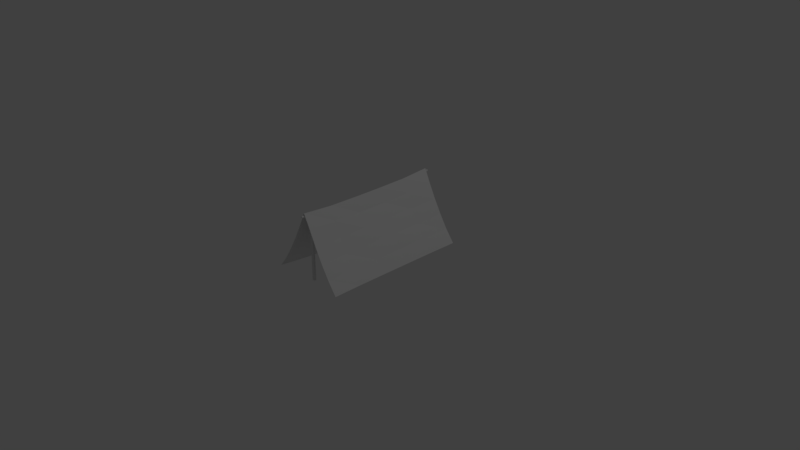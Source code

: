 # Source: tent.blend  (saved by Blender 2.79.0; exported with 4.5.12 LTS)
import bpy
from mathutils import Matrix  # noqa: F401  (used for matrix-valued properties, if any)

bpy.ops.wm.read_factory_settings(use_empty=True)
scene = bpy.context.scene
scene.name = 'Scene'

# ---- collections
col_collection_1 = bpy.data.collections.new('Collection 1'); scene.collection.children.link(col_collection_1)

# ---- materials (node trees are filled in below, after node groups)
mat_material_001 = bpy.data.materials.new('Material.001')
mat_material_001.alpha_threshold = 0.0
mat_material_001.use_transparent_shadow = False
mat_material_001.roughness = 0.5

# ---- material node trees

# ---- world
world_world = bpy.data.worlds.new('World'); scene.world = world_world
world_world.color = (0.05088, 0.05088, 0.05088)
world_world.use_sun_shadow = False
world_world.sun_shadow_jitter_overblur = 0.0
world_world.cycles.sampling_method = 'MANUAL'

# ---- cameras
cam_camera = bpy.data.cameras.new('Camera')
cam_camera.clip_end = 100.0
cam_camera.lens = 35.0
cam_camera.sensor_width = 32.0
cam_camera.sensor_height = 18.0
cam_camera.ortho_scale = 7.314
cam_camera.dof.focus_distance = 0.0
cam_camera.dof.aperture_fstop = 128.0

# ---- lights
light_lamp = bpy.data.lights.new('Lamp', 'POINT')
light_lamp.transmission_factor = 0.0
light_lamp.cutoff_distance = 30.0
light_lamp.energy = 100.0
light_lamp.shadow_buffer_clip_start = 1.001
light_lamp.shadow_soft_size = 0.1
light_lamp.shadow_maximum_resolution = 0.006
light_lamp.use_absolute_resolution = True

# ---- meshes
me_plane = bpy.data.meshes.new('Plane')
me_plane.from_pydata([(-0.5341, -1.0, 0.0), (0.5341, -1.0, 0.0), (-0.5341, 1.0, 0.0), (0.5341, 1.0, 0.0), (0.0, -1.0, 0.9044), (0.0, 1.0, 0.9044), (-0.504, 0.6006, -0.01735), (-0.4892, 0.2003, -0.02839), (-0.4892, -0.2003, -0.02839), (-0.504, -0.6006, -0.01735), (0.09419, -0.9956, 0.716), (0.1898, -0.9969, 0.5283), (0.2931, -0.9986, 0.3448), (0.4066, -0.9988, 0.1674), (0.504, -0.6006, -0.01735), (0.4892, -0.2003, -0.02839), (0.4892, 0.2003, -0.02839), (0.504, 0.6006, -0.01735), (-0.09419, 0.9956, 0.716), (-0.1898, 0.9969, 0.5283), (-0.2931, 0.9986, 0.3448), (-0.4066, 0.9988, 0.1674), (-0.4066, -0.9988, 0.1674), (-0.2931, -0.9986, 0.3448), (-0.1898, -0.9969, 0.5283), (-0.09419, -0.9956, 0.716), (0.4066, 0.9988, 0.1674), (0.2931, 0.9986, 0.3448), (0.1898, 0.9969, 0.5283), (0.09419, 0.9956, 0.716), (5.262e-07, -0.6006, 0.8759), (-7.586e-07, -0.2002, 0.8703), (-9.237e-07, 0.2002, 0.8703), (1.276e-06, 0.6006, 0.8759), (-0.3866, -0.6003, 0.154), (-0.3694, -0.2002, 0.1432), (-0.3694, 0.2002, 0.1432), (-0.3866, 0.6003, 0.154), (-0.2653, -0.6, 0.326), (-0.26, -0.2, 0.3226), (-0.26, 0.2, 0.3226), (-0.2653, 0.6, 0.326), (-0.1616, -0.5996, 0.5091), (-0.1585, -0.2003, 0.5068), (-0.1584, 0.2003, 0.5068), (-0.1616, 0.5996, 0.5091), (-0.07477, -0.6009, 0.7009), (-0.06788, -0.2005, 0.6804), (-0.06788, 0.2005, 0.6804), (-0.07477, 0.6009, 0.7009), (0.07477, -0.6009, 0.7009), (0.06788, -0.2005, 0.6804), (0.06788, 0.2005, 0.6804), (0.07477, 0.6009, 0.7009), (0.1616, -0.5996, 0.5091), (0.1585, -0.2003, 0.5068), (0.1585, 0.2003, 0.5068), (0.1616, 0.5996, 0.5091), (0.2653, -0.6, 0.326), (0.26, -0.2, 0.3226), (0.26, 0.2, 0.3226), (0.2653, 0.6, 0.326), (0.3866, -0.6003, 0.154), (0.3694, -0.2002, 0.1432), (0.3694, 0.2002, 0.1432), (0.3866, 0.6003, 0.154), (-0.005311, -0.8674, -0.03267), (-0.005311, -0.8674, 0.8272), (0.01464, -0.8789, -0.03267), (0.01464, -0.8789, 0.8272), (0.01464, -0.902, -0.03267), (0.01464, -0.902, 0.8272), (-0.005311, -0.9135, -0.03267), (-0.005311, -0.9135, 0.8272), (-0.02526, -0.902, -0.03267), (-0.02526, -0.902, 0.8272), (-0.02526, -0.8789, -0.03267), (-0.02526, -0.8789, 0.8272), (0.0008106, 0.8538, -0.04924), (0.0008106, 0.8538, 0.8278), (0.02076, 0.8422, -0.04924), (0.02076, 0.8422, 0.8278), (0.02076, 0.8192, -0.04924), (0.02076, 0.8192, 0.8278), (0.0008106, 0.8077, -0.04924), (0.0008106, 0.8077, 0.8278), (-0.01914, 0.8192, -0.04924), (-0.01914, 0.8192, 0.8278), (-0.01914, 0.8422, -0.04924), (-0.01914, 0.8422, 0.8278), (0.001265, 0.7933, 0.8302), (0.001265, 1.035, 0.8545), (0.01247, 0.7927, 0.8366), (0.01247, 1.035, 0.8609), (0.01247, 0.7914, 0.8495), (0.01247, 1.033, 0.8738), (0.001265, 0.7907, 0.856), (0.001265, 1.033, 0.8802), (-0.00994, 0.7914, 0.8495), (-0.00994, 1.033, 0.8738), (-0.00994, 0.7927, 0.8366), (-0.00994, 1.035, 0.8609), (-0.002024, -1.037, 0.8547), (-0.002024, -0.7951, 0.8317), (0.009181, -1.037, 0.8612), (0.009181, -0.7945, 0.8381), (0.009181, -1.035, 0.8741), (0.009181, -0.7933, 0.851), (-0.002024, -1.035, 0.8805), (-0.002024, -0.7927, 0.8574), (-0.01323, -1.035, 0.8741), (-0.01323, -0.7933, 0.851), (-0.01323, -1.037, 0.8612), (-0.01323, -0.7945, 0.8381)], [], [(65, 17, 3, 26), (49, 33, 5, 18), (6, 37, 21, 2), (37, 41, 20, 21), (41, 45, 19, 20), (45, 49, 18, 19), (0, 22, 34, 9), (9, 34, 35, 8), (8, 35, 36, 7), (7, 36, 37, 6), (22, 23, 38, 34), (34, 38, 39, 35), (35, 39, 40, 36), (36, 40, 41, 37), (23, 24, 42, 38), (38, 42, 43, 39), (39, 43, 44, 40), (40, 44, 45, 41), (24, 25, 46, 42), (42, 46, 47, 43), (43, 47, 48, 44), (44, 48, 49, 45), (25, 4, 30, 46), (46, 30, 31, 47), (47, 31, 32, 48), (48, 32, 33, 49), (33, 53, 29, 5), (53, 57, 28, 29), (57, 61, 27, 28), (61, 65, 26, 27), (4, 10, 50, 30), (30, 50, 51, 31), (31, 51, 52, 32), (32, 52, 53, 33), (10, 11, 54, 50), (50, 54, 55, 51), (51, 55, 56, 52), (52, 56, 57, 53), (11, 12, 58, 54), (54, 58, 59, 55), (55, 59, 60, 56), (56, 60, 61, 57), (12, 13, 62, 58), (58, 62, 63, 59), (59, 63, 64, 60), (60, 64, 65, 61), (13, 1, 14, 62), (62, 14, 15, 63), (63, 15, 16, 64), (64, 16, 17, 65), (66, 67, 69, 68), (68, 69, 71, 70), (70, 71, 73, 72), (72, 73, 75, 74), (69, 67, 77, 75, 73, 71), (74, 75, 77, 76), (76, 77, 67, 66), (66, 68, 70, 72, 74, 76), (78, 79, 81, 80), (80, 81, 83, 82), (82, 83, 85, 84), (84, 85, 87, 86), (81, 79, 89, 87, 85, 83), (86, 87, 89, 88), (88, 89, 79, 78), (78, 80, 82, 84, 86, 88), (90, 91, 93, 92), (92, 93, 95, 94), (94, 95, 97, 96), (96, 97, 99, 98), (93, 91, 101, 99, 97, 95), (98, 99, 101, 100), (100, 101, 91, 90), (90, 92, 94, 96, 98, 100), (102, 103, 105, 104), (104, 105, 107, 106), (106, 107, 109, 108), (108, 109, 111, 110), (105, 103, 113, 111, 109, 107), (110, 111, 113, 112), (112, 113, 103, 102), (102, 104, 106, 108, 110, 112)])
_uv = me_plane.uv_layers.new(name='UVMap')
_uv.uv.foreach_set('vector', [0.7335, 0.5727, 0.805, 0.5728, 0.8032, 0.7105, 0.7316, 0.7101, 0.3179, 0.5729, 0.3851, 0.5728, 0.394, 0.7105, 0.3195, 0.709, 0.0223, 0.5728, 0.09527, 0.5727, 0.09623, 0.7101, 0.02284, 0.7105, 0.09527, 0.5727, 0.1691, 0.5726, 0.1704, 0.71, 0.09623, 0.7101, 0.1691, 0.5726, 0.2435, 0.5724, 0.2449, 0.7095, 0.1704, 0.71, 0.2435, 0.5724, 0.3179, 0.5729, 0.3195, 0.709, 0.2449, 0.7095, 0.02284, 0.0207, 0.09623, 0.02111, 0.09527, 0.1586, 0.0223, 0.1584, 0.0223, 0.1584, 0.09527, 0.1586, 0.09467, 0.2966, 0.02124, 0.2965, 0.02124, 0.2965, 0.09467, 0.2966, 0.09467, 0.4347, 0.02123, 0.4347, 0.02123, 0.4347, 0.09467, 0.4347, 0.09527, 0.5727, 0.0223, 0.5728, 0.09623, 0.02111, 0.1704, 0.02119, 0.1691, 0.1587, 0.09527, 0.1586, 0.09527, 0.1586, 0.1691, 0.1587, 0.1689, 0.2966, 0.09467, 0.2966, 0.09467, 0.2966, 0.1689, 0.2966, 0.1689, 0.4346, 0.09467, 0.4347, 0.09467, 0.4347, 0.1689, 0.4346, 0.1691, 0.5726, 0.09527, 0.5727, 0.1704, 0.02119, 0.2449, 0.02178, 0.2435, 0.1588, 0.1691, 0.1587, 0.1691, 0.1587, 0.2435, 0.1588, 0.2433, 0.2965, 0.1689, 0.2966, 0.1689, 0.2966, 0.2433, 0.2965, 0.2433, 0.4347, 0.1689, 0.4346, 0.1689, 0.4346, 0.2433, 0.4347, 0.2435, 0.5724, 0.1691, 0.5726, 0.2449, 0.02178, 0.3195, 0.0222, 0.3179, 0.1583, 0.2435, 0.1588, 0.2435, 0.1588, 0.3179, 0.1583, 0.3126, 0.2965, 0.2433, 0.2965, 0.2433, 0.2965, 0.3126, 0.2965, 0.3126, 0.4348, 0.2433, 0.4347, 0.2433, 0.4347, 0.3126, 0.4348, 0.3179, 0.5729, 0.2435, 0.5724, 0.3195, 0.0222, 0.394, 0.0207, 0.3851, 0.1585, 0.3179, 0.1583, 0.3179, 0.1583, 0.3851, 0.1585, 0.3833, 0.2966, 0.3126, 0.2965, 0.3126, 0.2965, 0.3833, 0.2966, 0.3833, 0.4347, 0.3126, 0.4348, 0.3126, 0.4348, 0.3833, 0.4347, 0.3851, 0.5728, 0.3179, 0.5729, 0.4459, 0.5728, 0.5132, 0.5729, 0.5107, 0.709, 0.4365, 0.7105, 0.5132, 0.5729, 0.5876, 0.5724, 0.5849, 0.7095, 0.5107, 0.709, 0.5876, 0.5724, 0.6613, 0.5726, 0.6586, 0.71, 0.5849, 0.7095, 0.6613, 0.5726, 0.7335, 0.5727, 0.7316, 0.7101, 0.6586, 0.71, 0.4365, 0.0207, 0.5107, 0.0222, 0.5132, 0.1583, 0.4459, 0.1585, 0.4459, 0.1585, 0.5132, 0.1583, 0.5191, 0.2965, 0.4478, 0.2966, 0.4478, 0.2966, 0.5191, 0.2965, 0.5191, 0.4348, 0.4478, 0.4347, 0.4478, 0.4347, 0.5191, 0.4348, 0.5132, 0.5729, 0.4459, 0.5728, 0.5107, 0.0222, 0.5849, 0.02178, 0.5876, 0.1588, 0.5132, 0.1583, 0.5132, 0.1583, 0.5876, 0.1588, 0.588, 0.2965, 0.5191, 0.2965, 0.5191, 0.2965, 0.588, 0.2965, 0.588, 0.4347, 0.5191, 0.4348, 0.5191, 0.4348, 0.588, 0.4347, 0.5876, 0.5724, 0.5132, 0.5729, 0.5849, 0.02178, 0.6586, 0.02119, 0.6613, 0.1587, 0.5876, 0.1588, 0.5876, 0.1588, 0.6613, 0.1587, 0.6617, 0.2966, 0.588, 0.2965, 0.588, 0.2965, 0.6617, 0.2966, 0.6617, 0.4346, 0.588, 0.4347, 0.588, 0.4347, 0.6617, 0.4346, 0.6613, 0.5726, 0.5876, 0.5724, 0.6586, 0.02119, 0.7316, 0.02111, 0.7335, 0.1586, 0.6613, 0.1587, 0.6613, 0.1587, 0.7335, 0.1586, 0.7349, 0.2966, 0.6617, 0.2966, 0.6617, 0.2966, 0.7349, 0.2966, 0.7349, 0.4347, 0.6617, 0.4346, 0.6617, 0.4346, 0.7349, 0.4347, 0.7335, 0.5727, 0.6613, 0.5726, 0.7316, 0.02111, 0.8032, 0.0207, 0.805, 0.1584, 0.7335, 0.1586, 0.7335, 0.1586, 0.805, 0.1584, 0.8068, 0.2965, 0.7349, 0.2966, 0.7349, 0.2966, 0.8068, 0.2965, 0.8068, 0.4347, 0.7349, 0.4347, 0.7349, 0.4347, 0.8068, 0.4347, 0.805, 0.5728, 0.7335, 0.5727, 0.9129, 0.3646, 0.9129, 0.6612, 0.9059, 0.6612, 0.9059, 0.3646, 0.914, 0.7026, 0.914, 0.9793, 0.9059, 0.9793, 0.9059, 0.7026, 0.92, 0.0207, 0.92, 0.3173, 0.9129, 0.3173, 0.9129, 0.0207, 0.9129, 0.0207, 0.9129, 0.3173, 0.9059, 0.3173, 0.9059, 0.0207, 0.9665, 0.6064, 0.9625, 0.6033, 0.9665, 0.6001, 0.9747, 0.6001, 0.9788, 0.6033, 0.9747, 0.6064, 0.9747, 0.3369, 0.9747, 0.6001, 0.9665, 0.6001, 0.9666, 0.3369, 0.92, 0.3646, 0.92, 0.6612, 0.9129, 0.6612, 0.9129, 0.3646, 0.555, 0.7638, 0.548, 0.7678, 0.5409, 0.7638, 0.5409, 0.7559, 0.548, 0.7519, 0.555, 0.7559, 0.8563, 0.3646, 0.8563, 0.6671, 0.8493, 0.6671, 0.8493, 0.3646, 0.9625, 0.9301, 0.9625, 0.6478, 0.9706, 0.6478, 0.9706, 0.9301, 0.8634, 0.0207, 0.8634, 0.3232, 0.8563, 0.3232, 0.8563, 0.0207, 0.8563, 0.0207, 0.8563, 0.3232, 0.8493, 0.3232, 0.8493, 0.0207, 0.9665, 0.2955, 0.9625, 0.2923, 0.9665, 0.2892, 0.9747, 0.2892, 0.9788, 0.2923, 0.9747, 0.2955, 0.9747, 0.0207, 0.9747, 0.2892, 0.9665, 0.2892, 0.9666, 0.0207, 0.8634, 0.3646, 0.8634, 0.6671, 0.8563, 0.6671, 0.8563, 0.3646, 0.4843, 0.7638, 0.4843, 0.7559, 0.4914, 0.7519, 0.4984, 0.7559, 0.4984, 0.7638, 0.4914, 0.7678, 0.7021, 0.7521, 0.7021, 0.8357, 0.6981, 0.8354, 0.6981, 0.7519, 0.6053, 0.752, 0.6053, 0.8358, 0.601, 0.8358, 0.601, 0.7519, 0.601, 0.7519, 0.601, 0.8358, 0.5975, 0.8359, 0.5975, 0.752, 0.8068, 0.752, 0.8068, 0.8359, 0.803, 0.8357, 0.803, 0.7519, 0.1724, 0.7541, 0.1763, 0.7519, 0.1803, 0.7541, 0.1803, 0.7586, 0.1763, 0.7608, 0.1724, 0.7586, 0.803, 0.7519, 0.803, 0.8357, 0.7989, 0.8358, 0.7989, 0.752, 0.706, 0.7519, 0.706, 0.8354, 0.7021, 0.8357, 0.7021, 0.7521, 0.07951, 0.7542, 0.07951, 0.7586, 0.07556, 0.7608, 0.07161, 0.7586, 0.07161, 0.7541, 0.07556, 0.7519, 0.7525, 0.7519, 0.7525, 0.8354, 0.7485, 0.8357, 0.7485, 0.7521, 0.6478, 0.8358, 0.6478, 0.752, 0.6521, 0.7519, 0.6521, 0.8358, 0.6521, 0.8358, 0.6521, 0.7519, 0.6556, 0.752, 0.6556, 0.8359, 0.8572, 0.7085, 0.8572, 0.7924, 0.8534, 0.7925, 0.8534, 0.7086, 0.122, 0.7542, 0.1259, 0.7519, 0.1299, 0.7542, 0.1299, 0.7586, 0.1259, 0.7608, 0.122, 0.7586, 0.8534, 0.7086, 0.8534, 0.7925, 0.8493, 0.7924, 0.8493, 0.7085, 0.7564, 0.7521, 0.7564, 0.8357, 0.7525, 0.8354, 0.7525, 0.7519, 0.02914, 0.7586, 0.02519, 0.7608, 0.02123, 0.7586, 0.02123, 0.7542, 0.02519, 0.7519, 0.02914, 0.7541])
me_plane.materials.append(mat_material_001)
me_plane.use_remesh_preserve_volume = False
me_plane.use_remesh_preserve_attributes = False
me_plane.use_mirror_vertex_groups = False
me_plane.update()

# ---- objects
ob_plane = bpy.data.objects.new('Plane', me_plane)
ob_lamp = bpy.data.objects.new('Lamp', light_lamp)
ob_camera = bpy.data.objects.new('Camera', cam_camera)

# ---- transforms, parenting, visibility, modifiers, constraints
ob_plane.location = (0.0, 0.0, 0.0)
ob_plane.lineart.crease_threshold = 0.0
_vg = ob_plane.vertex_groups.new(name='pins')
ob_lamp.location = (4.076, 1.005, 5.904)
ob_lamp.rotation_euler = (0.6503, 0.05522, 1.866)
ob_lamp.lock_rotations_4d = False
ob_lamp.empty_display_type = 'ARROWS'
ob_lamp.color = (0.0, 0.0, 0.0, 0.0)
ob_lamp.lineart.crease_threshold = 0.0
ob_camera.location = (7.481, -6.508, 5.344)
ob_camera.rotation_euler = (1.109, 0.0, 0.8149)
ob_camera.lock_rotations_4d = False
ob_camera.empty_display_type = 'ARROWS'
ob_camera.color = (0.0, 0.0, 0.0, 0.0)
ob_camera.display_type = 'WIRE'
ob_camera.lineart.crease_threshold = 0.0

# ---- collection membership
col_collection_1.objects.link(ob_plane)
col_collection_1.objects.link(ob_lamp)
col_collection_1.objects.link(ob_camera)

# ---- scene / render settings (as saved in the file)
scene.camera = ob_camera
scene.frame_start = 1; scene.frame_end = 250; scene.frame_set(16)
scene.render.engine = 'BLENDER_EEVEE_NEXT'
scene.render.resolution_percentage = 50
scene.render.dither_intensity = 0.0
scene.cycles.use_denoising = False
scene.cycles.samples = 128
scene.cycles.sampling_pattern = 'TABULATED_SOBOL'
scene.cycles.use_adaptive_sampling = False
scene.cycles.use_light_tree = False
scene.cycles.blur_glossy = 0.0
scene.cycles.sample_clamp_indirect = 0.0
scene.view_settings.view_transform = 'Standard'
bpy.context.view_layer.update()

